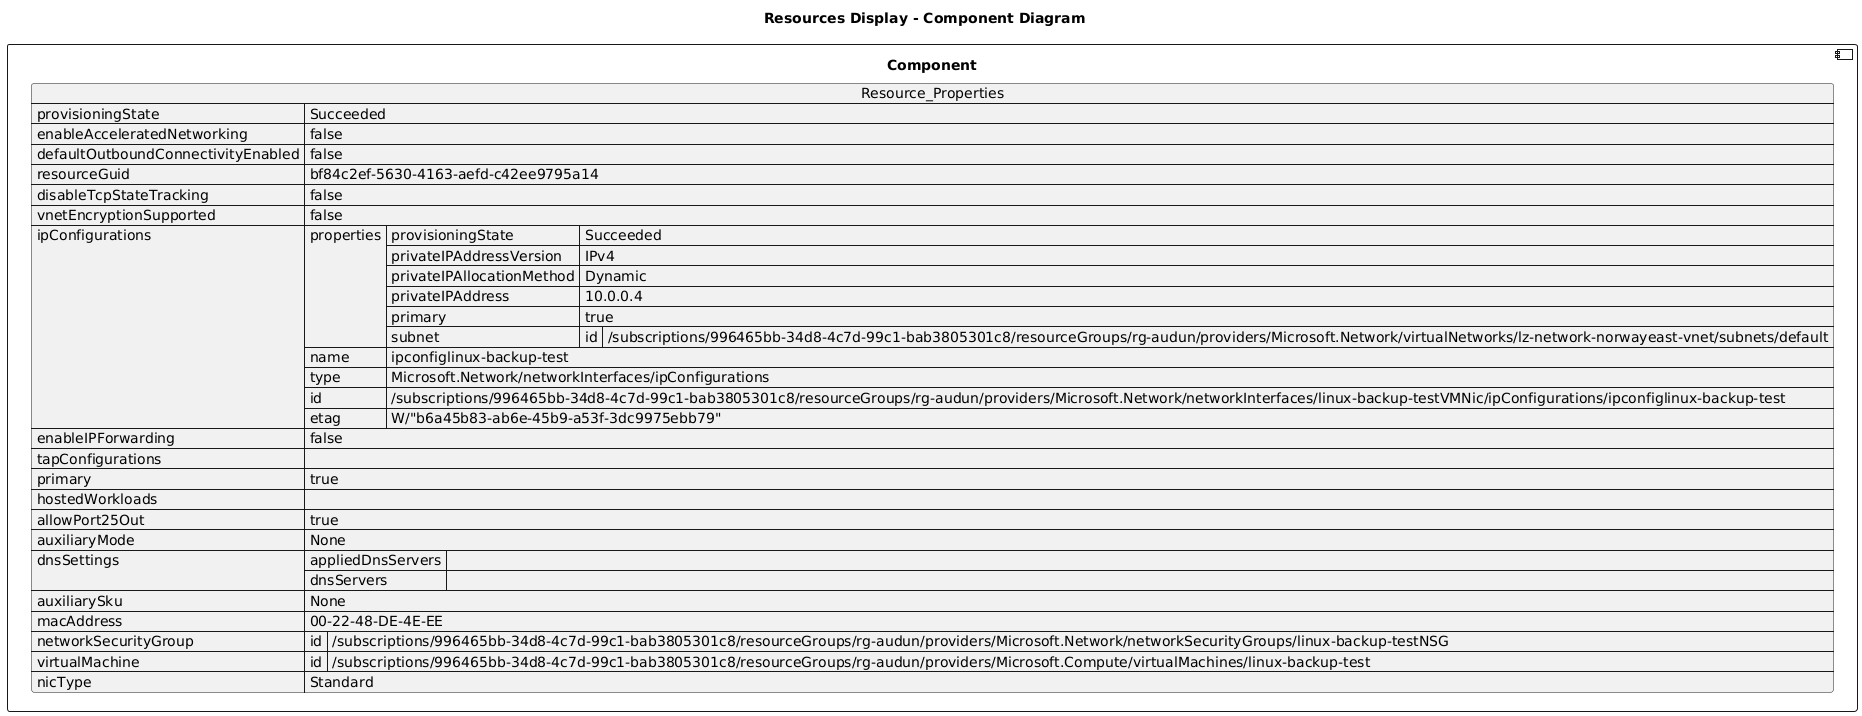

The diagram above was rendered by PlantUML. Its source (embedded in the PNG):
@startuml

title Resources Display - Component Diagram

component Component {

json  Resource_Properties {
  "provisioningState": "Succeeded",
  "enableAcceleratedNetworking": false,
  "defaultOutboundConnectivityEnabled": false,
  "resourceGuid": "bf84c2ef-5630-4163-aefd-c42ee9795a14",
  "disableTcpStateTracking": false,
  "vnetEncryptionSupported": false,
  "ipConfigurations": [
    {
      "properties": {
        "provisioningState": "Succeeded",
        "privateIPAddressVersion": "IPv4",
        "privateIPAllocationMethod": "Dynamic",
        "privateIPAddress": "10.0.0.4",
        "primary": true,
        "subnet": {
          "id": "/subscriptions/996465bb-34d8-4c7d-99c1-bab3805301c8/resourceGroups/rg-audun/providers/Microsoft.Network/virtualNetworks/lz-network-norwayeast-vnet/subnets/default"
        }
      },
      "name": "ipconfiglinux-backup-test",
      "type": "Microsoft.Network/networkInterfaces/ipConfigurations",
      "id": "/subscriptions/996465bb-34d8-4c7d-99c1-bab3805301c8/resourceGroups/rg-audun/providers/Microsoft.Network/networkInterfaces/linux-backup-testVMNic/ipConfigurations/ipconfiglinux-backup-test",
      "etag": "W/\"b6a45b83-ab6e-45b9-a53f-3dc9975ebb79\""
    }
  ],
  "enableIPForwarding": false,
  "tapConfigurations": [],
  "primary": true,
  "hostedWorkloads": [],
  "allowPort25Out": true,
  "auxiliaryMode": "None",
  "dnsSettings": {
    "appliedDnsServers": [],
    "dnsServers": []
  },
  "auxiliarySku": "None",
  "macAddress": "00-22-48-DE-4E-EE",
  "networkSecurityGroup": {
    "id": "/subscriptions/996465bb-34d8-4c7d-99c1-bab3805301c8/resourceGroups/rg-audun/providers/Microsoft.Network/networkSecurityGroups/linux-backup-testNSG"
  },
  "virtualMachine": {
    "id": "/subscriptions/996465bb-34d8-4c7d-99c1-bab3805301c8/resourceGroups/rg-audun/providers/Microsoft.Compute/virtualMachines/linux-backup-test"
  },
  "nicType": "Standard"
}
}
@enduml